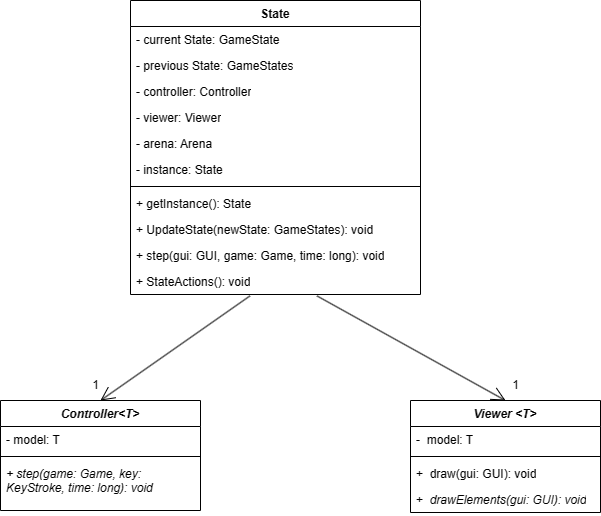

The diagram above was exported from draw.io. Its source (the exported page's mxGraphModel, read from the mxfile embedded in the PNG):
<mxGraphModel dx="769" dy="849" grid="1" gridSize="10" guides="1" tooltips="1" connect="1" arrows="1" fold="1" page="1" pageScale="1" pageWidth="827" pageHeight="1169" math="0" shadow="0">
  <root>
    <mxCell id="0" />
    <mxCell id="1" parent="0" />
    <mxCell id="wWDBmjKthGbnU3NOrO-4-1" value="State" style="swimlane;fontStyle=1;align=center;verticalAlign=top;childLayout=stackLayout;horizontal=1;startSize=26;horizontalStack=0;resizeParent=1;resizeParentMax=0;resizeLast=0;collapsible=1;marginBottom=0;whiteSpace=wrap;html=1;" vertex="1" parent="1">
      <mxGeometry x="290" y="120" width="290" height="294" as="geometry" />
    </mxCell>
    <mxCell id="wWDBmjKthGbnU3NOrO-4-2" value="- current State: GameState&lt;span style=&quot;white-space: pre;&quot;&gt;&#09;&lt;/span&gt;" style="text;strokeColor=none;fillColor=none;align=left;verticalAlign=top;spacingLeft=4;spacingRight=4;overflow=hidden;rotatable=0;points=[[0,0.5],[1,0.5]];portConstraint=eastwest;whiteSpace=wrap;html=1;" vertex="1" parent="wWDBmjKthGbnU3NOrO-4-1">
      <mxGeometry y="26" width="290" height="26" as="geometry" />
    </mxCell>
    <mxCell id="wWDBmjKthGbnU3NOrO-4-5" value="- previous State: GameStates" style="text;strokeColor=none;fillColor=none;align=left;verticalAlign=top;spacingLeft=4;spacingRight=4;overflow=hidden;rotatable=0;points=[[0,0.5],[1,0.5]];portConstraint=eastwest;whiteSpace=wrap;html=1;" vertex="1" parent="wWDBmjKthGbnU3NOrO-4-1">
      <mxGeometry y="52" width="290" height="26" as="geometry" />
    </mxCell>
    <mxCell id="wWDBmjKthGbnU3NOrO-4-6" value="- controller: Controller" style="text;strokeColor=none;fillColor=none;align=left;verticalAlign=top;spacingLeft=4;spacingRight=4;overflow=hidden;rotatable=0;points=[[0,0.5],[1,0.5]];portConstraint=eastwest;whiteSpace=wrap;html=1;" vertex="1" parent="wWDBmjKthGbnU3NOrO-4-1">
      <mxGeometry y="78" width="290" height="26" as="geometry" />
    </mxCell>
    <mxCell id="wWDBmjKthGbnU3NOrO-4-7" value="- viewer: Viewer" style="text;strokeColor=none;fillColor=none;align=left;verticalAlign=top;spacingLeft=4;spacingRight=4;overflow=hidden;rotatable=0;points=[[0,0.5],[1,0.5]];portConstraint=eastwest;whiteSpace=wrap;html=1;" vertex="1" parent="wWDBmjKthGbnU3NOrO-4-1">
      <mxGeometry y="104" width="290" height="26" as="geometry" />
    </mxCell>
    <mxCell id="wWDBmjKthGbnU3NOrO-4-8" value="- arena: Arena" style="text;strokeColor=none;fillColor=none;align=left;verticalAlign=top;spacingLeft=4;spacingRight=4;overflow=hidden;rotatable=0;points=[[0,0.5],[1,0.5]];portConstraint=eastwest;whiteSpace=wrap;html=1;" vertex="1" parent="wWDBmjKthGbnU3NOrO-4-1">
      <mxGeometry y="130" width="290" height="26" as="geometry" />
    </mxCell>
    <mxCell id="wWDBmjKthGbnU3NOrO-4-9" value="- instance: State" style="text;strokeColor=none;fillColor=none;align=left;verticalAlign=top;spacingLeft=4;spacingRight=4;overflow=hidden;rotatable=0;points=[[0,0.5],[1,0.5]];portConstraint=eastwest;whiteSpace=wrap;html=1;" vertex="1" parent="wWDBmjKthGbnU3NOrO-4-1">
      <mxGeometry y="156" width="290" height="26" as="geometry" />
    </mxCell>
    <mxCell id="wWDBmjKthGbnU3NOrO-4-3" value="" style="line;strokeWidth=1;fillColor=none;align=left;verticalAlign=middle;spacingTop=-1;spacingLeft=3;spacingRight=3;rotatable=0;labelPosition=right;points=[];portConstraint=eastwest;strokeColor=inherit;" vertex="1" parent="wWDBmjKthGbnU3NOrO-4-1">
      <mxGeometry y="182" width="290" height="8" as="geometry" />
    </mxCell>
    <mxCell id="wWDBmjKthGbnU3NOrO-4-4" value="+ getInstance(): State" style="text;strokeColor=none;fillColor=none;align=left;verticalAlign=top;spacingLeft=4;spacingRight=4;overflow=hidden;rotatable=0;points=[[0,0.5],[1,0.5]];portConstraint=eastwest;whiteSpace=wrap;html=1;" vertex="1" parent="wWDBmjKthGbnU3NOrO-4-1">
      <mxGeometry y="190" width="290" height="26" as="geometry" />
    </mxCell>
    <mxCell id="wWDBmjKthGbnU3NOrO-4-12" value="+ UpdateState(newState: GameStates): void" style="text;strokeColor=none;fillColor=none;align=left;verticalAlign=top;spacingLeft=4;spacingRight=4;overflow=hidden;rotatable=0;points=[[0,0.5],[1,0.5]];portConstraint=eastwest;whiteSpace=wrap;html=1;" vertex="1" parent="wWDBmjKthGbnU3NOrO-4-1">
      <mxGeometry y="216" width="290" height="26" as="geometry" />
    </mxCell>
    <mxCell id="wWDBmjKthGbnU3NOrO-4-13" value="+ step(gui: GUI, game: Game, time: long): void" style="text;strokeColor=none;fillColor=none;align=left;verticalAlign=top;spacingLeft=4;spacingRight=4;overflow=hidden;rotatable=0;points=[[0,0.5],[1,0.5]];portConstraint=eastwest;whiteSpace=wrap;html=1;" vertex="1" parent="wWDBmjKthGbnU3NOrO-4-1">
      <mxGeometry y="242" width="290" height="26" as="geometry" />
    </mxCell>
    <mxCell id="wWDBmjKthGbnU3NOrO-4-14" value="+ StateActions(): void" style="text;strokeColor=none;fillColor=none;align=left;verticalAlign=top;spacingLeft=4;spacingRight=4;overflow=hidden;rotatable=0;points=[[0,0.5],[1,0.5]];portConstraint=eastwest;whiteSpace=wrap;html=1;" vertex="1" parent="wWDBmjKthGbnU3NOrO-4-1">
      <mxGeometry y="268" width="290" height="26" as="geometry" />
    </mxCell>
    <mxCell id="wWDBmjKthGbnU3NOrO-4-15" value="&lt;i&gt;Controller&amp;lt;T&amp;gt;&lt;/i&gt;" style="swimlane;fontStyle=1;align=center;verticalAlign=top;childLayout=stackLayout;horizontal=1;startSize=26;horizontalStack=0;resizeParent=1;resizeParentMax=0;resizeLast=0;collapsible=1;marginBottom=0;whiteSpace=wrap;html=1;" vertex="1" parent="1">
      <mxGeometry x="160" y="520" width="200" height="110" as="geometry" />
    </mxCell>
    <mxCell id="wWDBmjKthGbnU3NOrO-4-16" value="- model: T" style="text;strokeColor=none;fillColor=none;align=left;verticalAlign=top;spacingLeft=4;spacingRight=4;overflow=hidden;rotatable=0;points=[[0,0.5],[1,0.5]];portConstraint=eastwest;whiteSpace=wrap;html=1;" vertex="1" parent="wWDBmjKthGbnU3NOrO-4-15">
      <mxGeometry y="26" width="200" height="26" as="geometry" />
    </mxCell>
    <mxCell id="wWDBmjKthGbnU3NOrO-4-17" value="" style="line;strokeWidth=1;fillColor=none;align=left;verticalAlign=middle;spacingTop=-1;spacingLeft=3;spacingRight=3;rotatable=0;labelPosition=right;points=[];portConstraint=eastwest;strokeColor=inherit;" vertex="1" parent="wWDBmjKthGbnU3NOrO-4-15">
      <mxGeometry y="52" width="200" height="8" as="geometry" />
    </mxCell>
    <mxCell id="wWDBmjKthGbnU3NOrO-4-18" value="&lt;i&gt;+ step(game: Game, key: KeyStroke, time: long): void&lt;/i&gt;" style="text;strokeColor=none;fillColor=none;align=left;verticalAlign=top;spacingLeft=4;spacingRight=4;overflow=hidden;rotatable=0;points=[[0,0.5],[1,0.5]];portConstraint=eastwest;whiteSpace=wrap;html=1;" vertex="1" parent="wWDBmjKthGbnU3NOrO-4-15">
      <mxGeometry y="60" width="200" height="50" as="geometry" />
    </mxCell>
    <mxCell id="wWDBmjKthGbnU3NOrO-4-19" value="&lt;i&gt;Viewer &amp;lt;T&amp;gt;&lt;/i&gt;" style="swimlane;fontStyle=1;align=center;verticalAlign=top;childLayout=stackLayout;horizontal=1;startSize=26;horizontalStack=0;resizeParent=1;resizeParentMax=0;resizeLast=0;collapsible=1;marginBottom=0;whiteSpace=wrap;html=1;" vertex="1" parent="1">
      <mxGeometry x="570" y="520" width="190" height="112" as="geometry" />
    </mxCell>
    <mxCell id="wWDBmjKthGbnU3NOrO-4-20" value="-&amp;nbsp; model: T" style="text;strokeColor=none;fillColor=none;align=left;verticalAlign=top;spacingLeft=4;spacingRight=4;overflow=hidden;rotatable=0;points=[[0,0.5],[1,0.5]];portConstraint=eastwest;whiteSpace=wrap;html=1;" vertex="1" parent="wWDBmjKthGbnU3NOrO-4-19">
      <mxGeometry y="26" width="190" height="26" as="geometry" />
    </mxCell>
    <mxCell id="wWDBmjKthGbnU3NOrO-4-21" value="" style="line;strokeWidth=1;fillColor=none;align=left;verticalAlign=middle;spacingTop=-1;spacingLeft=3;spacingRight=3;rotatable=0;labelPosition=right;points=[];portConstraint=eastwest;strokeColor=inherit;" vertex="1" parent="wWDBmjKthGbnU3NOrO-4-19">
      <mxGeometry y="52" width="190" height="8" as="geometry" />
    </mxCell>
    <mxCell id="wWDBmjKthGbnU3NOrO-4-22" value="+&amp;nbsp; draw(gui: GUI): void" style="text;strokeColor=none;fillColor=none;align=left;verticalAlign=top;spacingLeft=4;spacingRight=4;overflow=hidden;rotatable=0;points=[[0,0.5],[1,0.5]];portConstraint=eastwest;whiteSpace=wrap;html=1;" vertex="1" parent="wWDBmjKthGbnU3NOrO-4-19">
      <mxGeometry y="60" width="190" height="26" as="geometry" />
    </mxCell>
    <mxCell id="wWDBmjKthGbnU3NOrO-4-23" value="+&amp;nbsp; &lt;i&gt;drawElements(gui: GUI): void&lt;/i&gt;" style="text;strokeColor=none;fillColor=none;align=left;verticalAlign=top;spacingLeft=4;spacingRight=4;overflow=hidden;rotatable=0;points=[[0,0.5],[1,0.5]];portConstraint=eastwest;whiteSpace=wrap;html=1;" vertex="1" parent="wWDBmjKthGbnU3NOrO-4-19">
      <mxGeometry y="86" width="190" height="26" as="geometry" />
    </mxCell>
    <mxCell id="wWDBmjKthGbnU3NOrO-4-26" value="" style="endArrow=open;endFill=1;endSize=12;html=1;rounded=0;exitX=0.412;exitY=1.054;exitDx=0;exitDy=0;exitPerimeter=0;entryX=0.5;entryY=0;entryDx=0;entryDy=0;" edge="1" parent="1" source="wWDBmjKthGbnU3NOrO-4-14" target="wWDBmjKthGbnU3NOrO-4-15">
      <mxGeometry width="160" relative="1" as="geometry">
        <mxPoint x="410" y="430" as="sourcePoint" />
        <mxPoint x="280" y="510" as="targetPoint" />
      </mxGeometry>
    </mxCell>
    <mxCell id="wWDBmjKthGbnU3NOrO-4-27" value="1" style="text;html=1;align=center;verticalAlign=middle;resizable=0;points=[];autosize=1;strokeColor=none;fillColor=none;" vertex="1" parent="1">
      <mxGeometry x="240" y="490" width="30" height="30" as="geometry" />
    </mxCell>
    <mxCell id="wWDBmjKthGbnU3NOrO-4-28" value="" style="endArrow=open;endFill=1;endSize=12;html=1;rounded=0;entryX=0.5;entryY=0;entryDx=0;entryDy=0;exitX=0.643;exitY=1.054;exitDx=0;exitDy=0;exitPerimeter=0;" edge="1" parent="1" source="wWDBmjKthGbnU3NOrO-4-14" target="wWDBmjKthGbnU3NOrO-4-19">
      <mxGeometry width="160" relative="1" as="geometry">
        <mxPoint x="410" y="430" as="sourcePoint" />
        <mxPoint x="570" y="430" as="targetPoint" />
      </mxGeometry>
    </mxCell>
    <mxCell id="wWDBmjKthGbnU3NOrO-4-29" value="1" style="text;html=1;align=center;verticalAlign=middle;resizable=0;points=[];autosize=1;strokeColor=none;fillColor=none;" vertex="1" parent="1">
      <mxGeometry x="660" y="490" width="30" height="30" as="geometry" />
    </mxCell>
  </root>
</mxGraphModel>